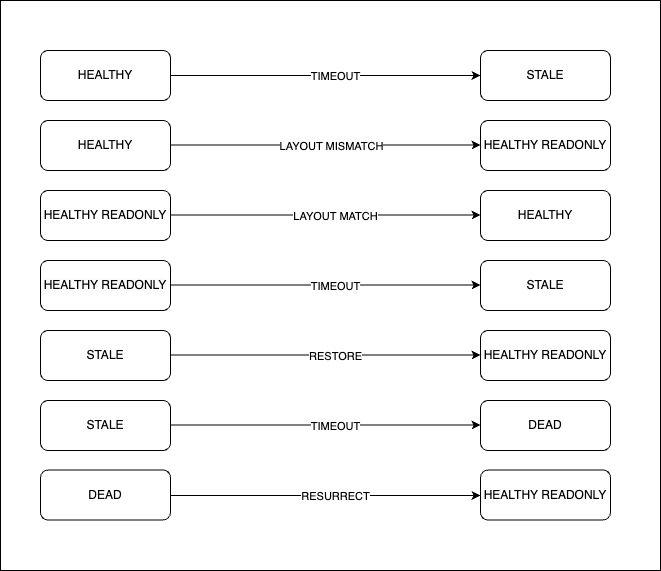

The diagram above was exported from draw.io. Its source (the exported page's mxGraphModel, read from the mxfile embedded in the PNG):
<mxGraphModel dx="1228" dy="839" grid="1" gridSize="10" guides="1" tooltips="1" connect="1" arrows="1" fold="1" page="1" pageScale="1" pageWidth="827" pageHeight="1169" math="0" shadow="0">
  <root>
    <mxCell id="0" />
    <mxCell id="1" parent="0" />
    <mxCell id="6t2knFSTOACMZbxK0Cp2-1" value="" style="rounded=0;whiteSpace=wrap;html=1;" vertex="1" parent="1">
      <mxGeometry x="80" y="90" width="660" height="570" as="geometry" />
    </mxCell>
    <mxCell id="4BFuJBq4Ni2UrarYHGPu-17" value="" style="edgeStyle=orthogonalEdgeStyle;rounded=0;orthogonalLoop=1;jettySize=auto;html=1;entryX=0;entryY=0.5;entryDx=0;entryDy=0;" parent="1" source="4BFuJBq4Ni2UrarYHGPu-1" target="4BFuJBq4Ni2UrarYHGPu-8" edge="1">
      <mxGeometry relative="1" as="geometry">
        <mxPoint x="335" y="165" as="targetPoint" />
      </mxGeometry>
    </mxCell>
    <mxCell id="4BFuJBq4Ni2UrarYHGPu-30" value="TIMEOUT" style="edgeLabel;html=1;align=center;verticalAlign=middle;resizable=0;points=[];" parent="4BFuJBq4Ni2UrarYHGPu-17" vertex="1" connectable="0">
      <mxGeometry x="-0.1097" y="1" relative="1" as="geometry">
        <mxPoint x="26" y="1" as="offset" />
      </mxGeometry>
    </mxCell>
    <mxCell id="4BFuJBq4Ni2UrarYHGPu-1" value="HEALTHY" style="rounded=1;whiteSpace=wrap;html=1;" parent="1" vertex="1">
      <mxGeometry x="120" y="140" width="130" height="50" as="geometry" />
    </mxCell>
    <mxCell id="4BFuJBq4Ni2UrarYHGPu-2" value="HEALTHY" style="rounded=1;whiteSpace=wrap;html=1;" parent="1" vertex="1">
      <mxGeometry x="120" y="210" width="130" height="50" as="geometry" />
    </mxCell>
    <mxCell id="4BFuJBq4Ni2UrarYHGPu-3" value="HEALTHY READONLY" style="rounded=1;whiteSpace=wrap;html=1;" parent="1" vertex="1">
      <mxGeometry x="120" y="280" width="130" height="50" as="geometry" />
    </mxCell>
    <mxCell id="4BFuJBq4Ni2UrarYHGPu-4" value="&lt;meta charset=&quot;utf-8&quot;&gt;&lt;span style=&quot;color: rgb(0, 0, 0); font-family: Helvetica; font-size: 12px; font-style: normal; font-variant-ligatures: normal; font-variant-caps: normal; font-weight: 400; letter-spacing: normal; orphans: 2; text-align: center; text-indent: 0px; text-transform: none; widows: 2; word-spacing: 0px; -webkit-text-stroke-width: 0px; white-space: normal; background-color: rgb(251, 251, 251); text-decoration-thickness: initial; text-decoration-style: initial; text-decoration-color: initial; display: inline !important; float: none;&quot;&gt;HEALTHY READONLY&lt;/span&gt;" style="rounded=1;whiteSpace=wrap;html=1;" parent="1" vertex="1">
      <mxGeometry x="120" y="350" width="130" height="50" as="geometry" />
    </mxCell>
    <mxCell id="4BFuJBq4Ni2UrarYHGPu-5" value="DEAD" style="rounded=1;whiteSpace=wrap;html=1;" parent="1" vertex="1">
      <mxGeometry x="120" y="559.5" width="130" height="50" as="geometry" />
    </mxCell>
    <mxCell id="4BFuJBq4Ni2UrarYHGPu-6" value="STALE" style="rounded=1;whiteSpace=wrap;html=1;" parent="1" vertex="1">
      <mxGeometry x="120" y="490" width="130" height="50" as="geometry" />
    </mxCell>
    <mxCell id="4BFuJBq4Ni2UrarYHGPu-7" value="STALE" style="rounded=1;whiteSpace=wrap;html=1;" parent="1" vertex="1">
      <mxGeometry x="120" y="420" width="130" height="50" as="geometry" />
    </mxCell>
    <mxCell id="4BFuJBq4Ni2UrarYHGPu-8" value="STALE" style="rounded=1;whiteSpace=wrap;html=1;" parent="1" vertex="1">
      <mxGeometry x="560" y="140" width="130" height="50" as="geometry" />
    </mxCell>
    <mxCell id="4BFuJBq4Ni2UrarYHGPu-9" value="HEALTHY READONLY" style="rounded=1;whiteSpace=wrap;html=1;" parent="1" vertex="1">
      <mxGeometry x="560" y="210" width="130" height="50" as="geometry" />
    </mxCell>
    <mxCell id="4BFuJBq4Ni2UrarYHGPu-10" value="HEALTHY" style="rounded=1;whiteSpace=wrap;html=1;" parent="1" vertex="1">
      <mxGeometry x="560" y="280" width="130" height="50" as="geometry" />
    </mxCell>
    <mxCell id="4BFuJBq4Ni2UrarYHGPu-11" value="STALE" style="rounded=1;whiteSpace=wrap;html=1;" parent="1" vertex="1">
      <mxGeometry x="560" y="350" width="130" height="50" as="geometry" />
    </mxCell>
    <mxCell id="4BFuJBq4Ni2UrarYHGPu-12" value="HEALTHY READONLY" style="rounded=1;whiteSpace=wrap;html=1;" parent="1" vertex="1">
      <mxGeometry x="560" y="559.5" width="130" height="50" as="geometry" />
    </mxCell>
    <mxCell id="4BFuJBq4Ni2UrarYHGPu-13" value="DEAD" style="rounded=1;whiteSpace=wrap;html=1;" parent="1" vertex="1">
      <mxGeometry x="560" y="490" width="130" height="50" as="geometry" />
    </mxCell>
    <mxCell id="4BFuJBq4Ni2UrarYHGPu-14" value="HEALTHY READONLY" style="rounded=1;whiteSpace=wrap;html=1;" parent="1" vertex="1">
      <mxGeometry x="560" y="420" width="130" height="50" as="geometry" />
    </mxCell>
    <mxCell id="4BFuJBq4Ni2UrarYHGPu-18" value="" style="edgeStyle=orthogonalEdgeStyle;rounded=0;orthogonalLoop=1;jettySize=auto;html=1;entryX=0;entryY=0.5;entryDx=0;entryDy=0;" parent="1" edge="1">
      <mxGeometry relative="1" as="geometry">
        <mxPoint x="250" y="234.5" as="sourcePoint" />
        <mxPoint x="560" y="234.5" as="targetPoint" />
      </mxGeometry>
    </mxCell>
    <mxCell id="4BFuJBq4Ni2UrarYHGPu-29" value="LAYOUT MISMATCH" style="edgeLabel;html=1;align=center;verticalAlign=middle;resizable=0;points=[];" parent="4BFuJBq4Ni2UrarYHGPu-18" vertex="1" connectable="0">
      <mxGeometry x="-0.1097" y="5" relative="1" as="geometry">
        <mxPoint x="22" y="6" as="offset" />
      </mxGeometry>
    </mxCell>
    <mxCell id="4BFuJBq4Ni2UrarYHGPu-19" value="" style="edgeStyle=orthogonalEdgeStyle;rounded=0;orthogonalLoop=1;jettySize=auto;html=1;entryX=0;entryY=0.5;entryDx=0;entryDy=0;" parent="1" edge="1">
      <mxGeometry relative="1" as="geometry">
        <mxPoint x="250" y="304.5" as="sourcePoint" />
        <mxPoint x="560" y="304.5" as="targetPoint" />
      </mxGeometry>
    </mxCell>
    <mxCell id="4BFuJBq4Ni2UrarYHGPu-28" value="LAYOUT MATCH" style="edgeLabel;html=1;align=center;verticalAlign=middle;resizable=0;points=[];" parent="4BFuJBq4Ni2UrarYHGPu-19" vertex="1" connectable="0">
      <mxGeometry x="-0.0194" y="2" relative="1" as="geometry">
        <mxPoint x="12" y="3" as="offset" />
      </mxGeometry>
    </mxCell>
    <mxCell id="4BFuJBq4Ni2UrarYHGPu-20" value="" style="edgeStyle=orthogonalEdgeStyle;rounded=0;orthogonalLoop=1;jettySize=auto;html=1;entryX=0;entryY=0.5;entryDx=0;entryDy=0;" parent="1" edge="1">
      <mxGeometry relative="1" as="geometry">
        <mxPoint x="250" y="374.5" as="sourcePoint" />
        <mxPoint x="560" y="374.5" as="targetPoint" />
      </mxGeometry>
    </mxCell>
    <mxCell id="4BFuJBq4Ni2UrarYHGPu-27" value="TIMEOUT" style="edgeLabel;html=1;align=center;verticalAlign=middle;resizable=0;points=[];" parent="4BFuJBq4Ni2UrarYHGPu-20" vertex="1" connectable="0">
      <mxGeometry x="-0.0645" y="1" relative="1" as="geometry">
        <mxPoint x="19" y="2" as="offset" />
      </mxGeometry>
    </mxCell>
    <mxCell id="4BFuJBq4Ni2UrarYHGPu-21" value="" style="edgeStyle=orthogonalEdgeStyle;rounded=0;orthogonalLoop=1;jettySize=auto;html=1;entryX=0;entryY=0.5;entryDx=0;entryDy=0;" parent="1" edge="1">
      <mxGeometry relative="1" as="geometry">
        <mxPoint x="250" y="585" as="sourcePoint" />
        <mxPoint x="560" y="585" as="targetPoint" />
      </mxGeometry>
    </mxCell>
    <mxCell id="4BFuJBq4Ni2UrarYHGPu-25" value="RESURRECT" style="edgeLabel;html=1;align=center;verticalAlign=middle;resizable=0;points=[];" parent="4BFuJBq4Ni2UrarYHGPu-21" vertex="1" connectable="0">
      <mxGeometry x="-0.0323" y="3" relative="1" as="geometry">
        <mxPoint x="14" y="3" as="offset" />
      </mxGeometry>
    </mxCell>
    <mxCell id="4BFuJBq4Ni2UrarYHGPu-22" value="" style="edgeStyle=orthogonalEdgeStyle;rounded=0;orthogonalLoop=1;jettySize=auto;html=1;entryX=0;entryY=0.5;entryDx=0;entryDy=0;" parent="1" edge="1">
      <mxGeometry relative="1" as="geometry">
        <mxPoint x="250" y="514.5" as="sourcePoint" />
        <mxPoint x="560" y="514.5" as="targetPoint" />
      </mxGeometry>
    </mxCell>
    <mxCell id="4BFuJBq4Ni2UrarYHGPu-24" value="TIMEOUT" style="edgeLabel;html=1;align=center;verticalAlign=middle;resizable=0;points=[];" parent="4BFuJBq4Ni2UrarYHGPu-22" vertex="1" connectable="0">
      <mxGeometry x="-0.0387" y="-2" relative="1" as="geometry">
        <mxPoint x="15" y="-1" as="offset" />
      </mxGeometry>
    </mxCell>
    <mxCell id="4BFuJBq4Ni2UrarYHGPu-23" value="" style="edgeStyle=orthogonalEdgeStyle;rounded=0;orthogonalLoop=1;jettySize=auto;html=1;entryX=0;entryY=0.5;entryDx=0;entryDy=0;" parent="1" edge="1">
      <mxGeometry relative="1" as="geometry">
        <mxPoint x="250" y="444.5" as="sourcePoint" />
        <mxPoint x="560" y="444.5" as="targetPoint" />
      </mxGeometry>
    </mxCell>
    <mxCell id="4BFuJBq4Ni2UrarYHGPu-26" value="RESTORE" style="edgeLabel;html=1;align=center;verticalAlign=middle;resizable=0;points=[];" parent="4BFuJBq4Ni2UrarYHGPu-23" vertex="1" connectable="0">
      <mxGeometry x="-0.0387" y="2" relative="1" as="geometry">
        <mxPoint x="15" y="3" as="offset" />
      </mxGeometry>
    </mxCell>
  </root>
</mxGraphModel>